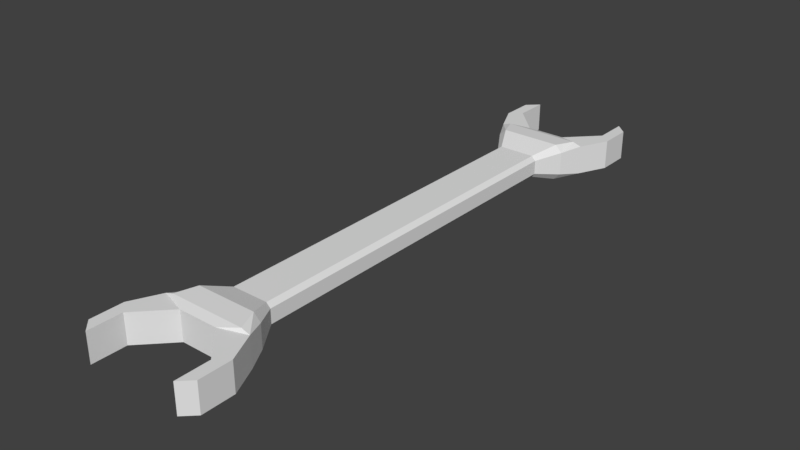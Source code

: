 # Source: wrench.blend  (saved by Blender 2.79.0; exported with 4.5.12 LTS)
import bpy
from mathutils import Matrix  # noqa: F401  (used for matrix-valued properties, if any)

bpy.ops.wm.read_factory_settings(use_empty=True)
scene = bpy.context.scene
scene.name = 'Scene'

# ---- collections
col_collection_1 = bpy.data.collections.new('Collection 1'); scene.collection.children.link(col_collection_1)

# ---- world
world_world = bpy.data.worlds.new('World'); scene.world = world_world
world_world.color = (0.05088, 0.05088, 0.05088)
world_world.use_sun_shadow = False
world_world.sun_shadow_jitter_overblur = 0.0
world_world.cycles.sampling_method = 'MANUAL'

# ---- meshes
me_cube = bpy.data.meshes.new('Cube')
me_cube.from_pydata([(-0.1004, 0.4224, 0.02432), (-0.08113, 0.4388, 0.02432), (-0.08113, 0.4388, -0.02432), (-0.1004, 0.4224, -0.02432), (-0.08113, -0.4388, 0.02432), (-0.1004, -0.4224, 0.02432), (-0.1003, -0.4221, -0.02432), (-0.08113, -0.4388, -0.02432), (-0.0632, -0.3742, -0.02905), (-0.03274, -0.3888, -0.02432), (-0.07775, -0.3742, -0.02432), (-0.03274, -0.3888, 0.02432), (-0.0632, -0.3742, 0.02905), (-0.07775, -0.3742, 0.02432), (-0.0632, 0.3742, -0.02905), (-0.07775, 0.3742, -0.02432), (-0.03274, 0.3888, -0.02432), (-0.0632, 0.3742, 0.02905), (-0.03274, 0.3888, 0.02432), (-0.07775, 0.3742, 0.02432), (0.0632, -0.3742, -0.02905), (0.07775, -0.3742, -0.02432), (0.03274, -0.3888, -0.02432), (0.0632, -0.3742, 0.02905), (0.03274, -0.3888, 0.02432), (0.07775, -0.3742, 0.02432), (0.0632, 0.3742, -0.02905), (0.03274, 0.3888, -0.02432), (0.07775, 0.3742, -0.02432), (0.0632, 0.3742, 0.02905), (0.07775, 0.3742, 0.02432), (0.03274, 0.3888, 0.02432), (0.1004, -0.4224, -0.02432), (0.08113, -0.4388, -0.02432), (0.08113, -0.4388, 0.02432), (0.1004, -0.4224, 0.02432), (0.08113, 0.4388, -0.02432), (0.1004, 0.4224, -0.02432), (0.1004, 0.4224, 0.02432), (0.08113, 0.4388, 0.02432), (-0.1004, 0.4763, 0.02432), (-0.08113, 0.4948, 0.02432), (-0.08113, 0.4948, -0.02432), (-0.1004, 0.4763, -0.02432), (-0.08113, -0.4948, 0.02432), (-0.1004, -0.4763, 0.02432), (-0.1003, -0.476, -0.02432), (-0.08113, -0.4948, -0.02432), (0.1004, -0.4763, -0.02432), (0.08113, -0.4948, -0.02432), (0.08113, -0.4948, 0.02432), (0.1004, -0.4763, 0.02432), (0.08113, 0.4948, -0.02432), (0.1004, 0.4763, -0.02432), (0.1004, 0.4763, 0.02432), (0.08113, 0.4948, 0.02432), (-0.05025, 0.3413, -0.03091), (-0.05025, -0.3413, -0.03091), (-0.06183, -0.3413, -0.01934), (-0.06183, 0.3413, -0.01934), (-0.05025, -0.3413, 0.03091), (-0.05025, 0.3413, 0.03091), (-0.06183, 0.3413, 0.01934), (-0.06183, -0.3413, 0.01934), (0.05025, -0.3413, -0.03091), (0.05025, 0.3413, -0.03091), (0.06183, 0.3413, -0.01934), (0.06183, -0.3413, -0.01934), (0.05025, 0.3413, 0.03091), (0.05025, -0.3413, 0.03091), (0.06183, -0.3413, 0.01934), (0.06183, 0.3413, 0.01934), (-0.0303, 0.3015, -0.01864), (-0.0303, -0.3015, -0.01864), (-0.03728, -0.3015, -0.01166), (-0.03728, 0.3015, -0.01166), (-0.0303, -0.3015, 0.01864), (-0.0303, 0.3015, 0.01864), (-0.03728, 0.3015, 0.01166), (-0.03728, -0.3015, 0.01166), (0.0303, -0.3015, -0.01864), (0.0303, 0.3015, -0.01864), (0.03728, 0.3015, -0.01166), (0.03728, -0.3015, -0.01166), (0.0303, 0.3015, 0.01864), (0.0303, -0.3015, 0.01864), (0.03728, -0.3015, 0.01166), (0.03728, 0.3015, 0.01166)], [], [(22, 24, 11, 9), (67, 70, 25, 21), (6, 7, 47, 46), (69, 60, 12, 23), (59, 62, 19, 15), (16, 18, 31, 27), (8, 9, 10), (11, 12, 13), (14, 15, 16), (17, 18, 19), (20, 21, 22), (23, 24, 25), (26, 27, 28), (29, 30, 31), (57, 8, 10, 58), (16, 15, 3, 2), (61, 17, 19, 62), (18, 16, 2, 1), (26, 14, 16, 27), (17, 29, 31, 18), (27, 31, 39, 36), (65, 26, 28, 66), (69, 23, 25, 70), (22, 21, 32, 33), (8, 20, 22, 9), (23, 12, 11, 24), (57, 64, 20, 8), (33, 32, 48, 49), (35, 34, 50, 51), (32, 35, 51, 48), (31, 30, 38, 39), (15, 19, 0, 3), (10, 9, 7, 6), (25, 24, 34, 35), (11, 13, 5, 4), (19, 18, 1, 0), (9, 11, 4, 7), (13, 10, 6, 5), (24, 22, 33, 34), (28, 27, 36, 37), (21, 25, 35, 32), (30, 28, 37, 38), (47, 44, 45, 46), (41, 42, 43, 40), (54, 53, 52, 55), (50, 49, 48, 51), (0, 1, 41, 40), (3, 0, 40, 43), (4, 5, 45, 44), (38, 37, 53, 54), (1, 2, 42, 41), (2, 3, 43, 42), (36, 39, 55, 52), (7, 4, 44, 47), (5, 6, 46, 45), (34, 33, 49, 50), (37, 36, 52, 53), (39, 38, 54, 55), (14, 26, 65, 56), (73, 80, 64, 57), (29, 68, 71, 30), (85, 69, 70, 86), (20, 64, 67, 21), (81, 65, 66, 82), (12, 60, 63, 13), (77, 61, 62, 78), (14, 56, 59, 15), (73, 57, 58, 74), (10, 13, 63, 58), (75, 78, 62, 59), (29, 17, 61, 68), (85, 76, 60, 69), (28, 30, 71, 66), (83, 86, 70, 67), (66, 71, 87, 82), (82, 87, 86, 83), (68, 61, 77, 84), (84, 77, 76, 85), (58, 63, 79, 74), (74, 79, 78, 75), (56, 72, 75, 59), (72, 73, 74, 75), (60, 76, 79, 63), (76, 77, 78, 79), (64, 80, 83, 67), (80, 81, 82, 83), (68, 84, 87, 71), (84, 85, 86, 87), (56, 65, 81, 72), (72, 81, 80, 73)])
me_cube.use_remesh_preserve_volume = False
me_cube.use_remesh_preserve_attributes = False
me_cube.use_mirror_vertex_groups = False
me_cube.update()

# ---- objects
ob_cube = bpy.data.objects.new('Cube', me_cube)

# ---- transforms, parenting, visibility, modifiers, constraints
ob_cube.location = (0.0, 0.0, 0.0)
ob_cube.lineart.crease_threshold = 0.0

# ---- collection membership
col_collection_1.objects.link(ob_cube)

# ---- scene / render settings (as saved in the file)
scene.frame_start = 1; scene.frame_end = 250; scene.frame_set(1)
scene.render.engine = 'BLENDER_EEVEE_NEXT'
scene.render.resolution_percentage = 50
scene.render.dither_intensity = 0.0
scene.cycles.use_denoising = False
scene.cycles.samples = 128
scene.cycles.sampling_pattern = 'TABULATED_SOBOL'
scene.cycles.use_adaptive_sampling = False
scene.cycles.use_light_tree = False
scene.cycles.blur_glossy = 0.0
scene.cycles.sample_clamp_indirect = 0.0
scene.view_settings.view_transform = 'Standard'
bpy.context.view_layer.update()

# ---- added for rendering (the .blend has no active camera and no usable light): camera, sun
cam_auto = bpy.data.cameras.new('AutoCamera')
cam_auto.lens = 50.0
cam_auto.sensor_width = 36.0
cam_auto.clip_end = 1000.0
ob_auto_camera = bpy.data.objects.new('AutoCamera', cam_auto)
scene.collection.objects.link(ob_auto_camera)
ob_auto_camera.location = (0.935985, -1.12318, 0.748784)
ob_auto_camera.rotation_euler = (1.09748, -7.21219e-08, 0.694738)
scene.camera = ob_auto_camera
light_auto_sun = bpy.data.lights.new('AutoSun', 'SUN')
light_auto_sun.energy = 3.0
light_auto_sun.angle = 0.0523599
ob_auto_sun = bpy.data.objects.new('AutoSun', light_auto_sun)
scene.collection.objects.link(ob_auto_sun)
ob_auto_sun.rotation_euler = (0.872665, 0.174533, 0.523599)
bpy.context.view_layer.update()
